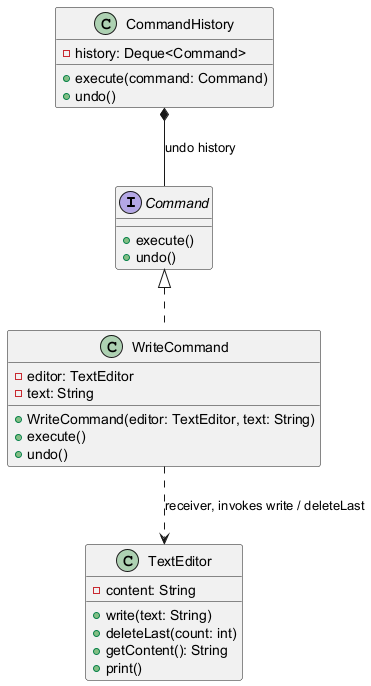

The diagram above was rendered by PlantUML. Its source (embedded in the PNG):
@startuml
interface Command {
  +execute()
  +undo()
}
class CommandHistory {
  -history: Deque<Command>
  +execute(command: Command)
  +undo()
}
class TextEditor {
  -content: String
  +write(text: String)
  +deleteLast(count: int)
  +getContent(): String
  +print()
}
class WriteCommand {
  -editor: TextEditor
  -text: String
  +WriteCommand(editor: TextEditor, text: String)
  +execute()
  +undo()
}
Command <|.. WriteCommand
CommandHistory *-- Command : undo history
WriteCommand ..> TextEditor : receiver, invokes write / deleteLast
@enduml